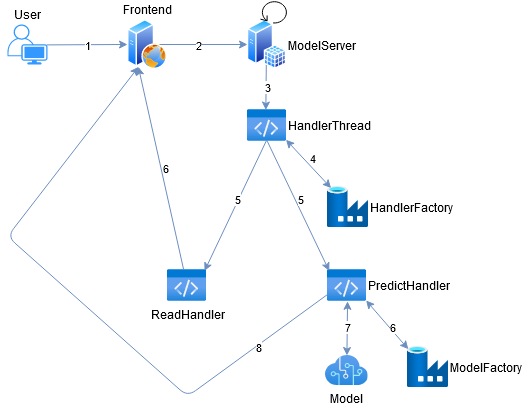

The diagram above was exported from draw.io. Its source (the exported page's mxGraphModel, read from the mxfile embedded in the PNG):
<mxGraphModel dx="1483" dy="821" grid="1" gridSize="10" guides="1" tooltips="1" connect="1" arrows="1" fold="1" page="1" pageScale="1" pageWidth="850" pageHeight="1100" math="0" shadow="0">
  <root>
    <mxCell id="0" />
    <mxCell id="1" parent="0" />
    <mxCell id="rK2GqnaRdb8JDLSKWWaW-28" value="PredictHandler" style="aspect=fixed;html=1;points=[];align=left;image;fontSize=12;image=img/lib/azure2/general/Code.svg;fillColor=#3399FF;labelPosition=right;verticalLabelPosition=middle;verticalAlign=middle;" vertex="1" parent="1">
      <mxGeometry x="440" y="403" width="39.38" height="32" as="geometry" />
    </mxCell>
    <mxCell id="rK2GqnaRdb8JDLSKWWaW-23" value="ReadHandler" style="aspect=fixed;html=1;points=[];align=center;image;fontSize=12;image=img/lib/azure2/general/Code.svg;fillColor=#3399FF;labelPosition=center;verticalLabelPosition=bottom;verticalAlign=top;" vertex="1" parent="1">
      <mxGeometry x="280" y="403" width="39.38" height="32" as="geometry" />
    </mxCell>
    <mxCell id="rK2GqnaRdb8JDLSKWWaW-18" value="HandlerFactory" style="aspect=fixed;html=1;points=[];align=left;image;fontSize=12;image=img/lib/azure2/databases/Data_Factory.svg;fillColor=#3399FF;labelPosition=right;verticalLabelPosition=middle;verticalAlign=middle;" vertex="1" parent="1">
      <mxGeometry x="440" y="320" width="41" height="41" as="geometry" />
    </mxCell>
    <mxCell id="rK2GqnaRdb8JDLSKWWaW-11" value="" style="endArrow=classic;html=1;fillColor=#dae8fc;strokeColor=#6c8ebf;entryX=0.466;entryY=0.016;entryDx=0;entryDy=0;entryPerimeter=0;exitX=0.5;exitY=0;exitDx=0;exitDy=0;" edge="1" parent="1" source="rK2GqnaRdb8JDLSKWWaW-4" target="rK2GqnaRdb8JDLSKWWaW-10">
      <mxGeometry width="50" height="50" relative="1" as="geometry">
        <mxPoint x="240" y="230" as="sourcePoint" />
        <mxPoint x="359.99999999999477" y="230" as="targetPoint" />
      </mxGeometry>
    </mxCell>
    <mxCell id="rK2GqnaRdb8JDLSKWWaW-12" value="3" style="edgeLabel;html=1;align=center;verticalAlign=middle;resizable=0;points=[];" vertex="1" connectable="0" parent="rK2GqnaRdb8JDLSKWWaW-11">
      <mxGeometry x="0.2162" relative="1" as="geometry">
        <mxPoint x="0.5500000000000003" y="11.8" as="offset" />
      </mxGeometry>
    </mxCell>
    <mxCell id="rK2GqnaRdb8JDLSKWWaW-7" value="" style="endArrow=classic;html=1;fillColor=#dae8fc;strokeColor=#6c8ebf;entryX=0;entryY=0.5;entryDx=0;entryDy=0;exitX=0;exitY=0.5;exitDx=0;exitDy=0;" edge="1" parent="1" source="rK2GqnaRdb8JDLSKWWaW-2" target="rK2GqnaRdb8JDLSKWWaW-4">
      <mxGeometry width="50" height="50" relative="1" as="geometry">
        <mxPoint x="159.20000000000005" y="179.39999999999998" as="sourcePoint" />
        <mxPoint x="240.00120086762718" y="178.27395615249827" as="targetPoint" />
      </mxGeometry>
    </mxCell>
    <mxCell id="rK2GqnaRdb8JDLSKWWaW-8" value="2" style="edgeLabel;html=1;align=center;verticalAlign=middle;resizable=0;points=[];" vertex="1" connectable="0" parent="rK2GqnaRdb8JDLSKWWaW-7">
      <mxGeometry x="0.2162" relative="1" as="geometry">
        <mxPoint x="-2.9699999999999998" as="offset" />
      </mxGeometry>
    </mxCell>
    <mxCell id="rK2GqnaRdb8JDLSKWWaW-1" value="User" style="points=[[0.35,0,0],[0.98,0.51,0],[1,0.71,0],[0.67,1,0],[0,0.795,0],[0,0.65,0]];verticalLabelPosition=top;html=1;verticalAlign=bottom;aspect=fixed;align=center;pointerEvents=1;shape=mxgraph.cisco19.user;strokeColor=none;fillColor=#3399FF;labelPosition=center;" vertex="1" parent="1">
      <mxGeometry x="120" y="158" width="40" height="40" as="geometry" />
    </mxCell>
    <mxCell id="rK2GqnaRdb8JDLSKWWaW-2" value="Frontend" style="aspect=fixed;perimeter=ellipsePerimeter;html=1;align=center;shadow=0;dashed=0;spacingTop=3;image;image=img/lib/active_directory/web_server.svg;labelPosition=center;verticalLabelPosition=top;verticalAlign=bottom;" vertex="1" parent="1">
      <mxGeometry x="240" y="153" width="40" height="50" as="geometry" />
    </mxCell>
    <mxCell id="rK2GqnaRdb8JDLSKWWaW-4" value="ModelServer" style="aspect=fixed;perimeter=ellipsePerimeter;html=1;align=left;shadow=0;dashed=0;spacingTop=3;image;image=img/lib/active_directory/sql_server.svg;fillColor=#3399FF;labelPosition=right;verticalLabelPosition=middle;verticalAlign=middle;" vertex="1" parent="1">
      <mxGeometry x="360" y="153" width="38.5" height="50" as="geometry" />
    </mxCell>
    <mxCell id="rK2GqnaRdb8JDLSKWWaW-5" value="" style="endArrow=classic;html=1;exitX=0.98;exitY=0.51;exitDx=0;exitDy=0;exitPerimeter=0;fillColor=#dae8fc;strokeColor=#6c8ebf;" edge="1" parent="1" source="rK2GqnaRdb8JDLSKWWaW-1" target="rK2GqnaRdb8JDLSKWWaW-2">
      <mxGeometry width="50" height="50" relative="1" as="geometry">
        <mxPoint x="230" y="340" as="sourcePoint" />
        <mxPoint x="280" y="290" as="targetPoint" />
      </mxGeometry>
    </mxCell>
    <mxCell id="rK2GqnaRdb8JDLSKWWaW-6" value="1" style="edgeLabel;html=1;align=center;verticalAlign=middle;resizable=0;points=[];" vertex="1" connectable="0" parent="rK2GqnaRdb8JDLSKWWaW-5">
      <mxGeometry x="0.2162" relative="1" as="geometry">
        <mxPoint x="-8.36" y="0.28" as="offset" />
      </mxGeometry>
    </mxCell>
    <mxCell id="rK2GqnaRdb8JDLSKWWaW-13" value="" style="shape=mxgraph.bpmn.loop;html=1;outlineConnect=0;fillColor=#3399FF;" vertex="1" parent="1">
      <mxGeometry x="373" y="134" width="27" height="23" as="geometry" />
    </mxCell>
    <mxCell id="rK2GqnaRdb8JDLSKWWaW-16" value="" style="endArrow=classic;html=1;fillColor=#dae8fc;strokeColor=#6c8ebf;entryX=0.087;entryY=0.036;entryDx=0;entryDy=0;entryPerimeter=0;exitX=0.978;exitY=0.947;exitDx=0;exitDy=0;exitPerimeter=0;startArrow=classic;startFill=1;" edge="1" parent="1" source="rK2GqnaRdb8JDLSKWWaW-10" target="rK2GqnaRdb8JDLSKWWaW-18">
      <mxGeometry width="50" height="50" relative="1" as="geometry">
        <mxPoint x="400" y="273" as="sourcePoint" />
        <mxPoint x="450" y="310" as="targetPoint" />
      </mxGeometry>
    </mxCell>
    <mxCell id="rK2GqnaRdb8JDLSKWWaW-17" value="4" style="edgeLabel;html=1;align=center;verticalAlign=middle;resizable=0;points=[];" vertex="1" connectable="0" parent="rK2GqnaRdb8JDLSKWWaW-16">
      <mxGeometry x="0.2162" relative="1" as="geometry">
        <mxPoint x="-1.6999999999999997" y="-10.8" as="offset" />
      </mxGeometry>
    </mxCell>
    <mxCell id="rK2GqnaRdb8JDLSKWWaW-20" value="" style="endArrow=classic;html=1;fillColor=#dae8fc;strokeColor=#6c8ebf;exitX=0.482;exitY=0.969;exitDx=0;exitDy=0;exitPerimeter=0;entryX=0.94;entryY=0.045;entryDx=0;entryDy=0;entryPerimeter=0;" edge="1" parent="1" source="rK2GqnaRdb8JDLSKWWaW-10" target="rK2GqnaRdb8JDLSKWWaW-23">
      <mxGeometry width="50" height="50" relative="1" as="geometry">
        <mxPoint x="356.7236400000001" y="330.00399999999996" as="sourcePoint" />
        <mxPoint x="320" y="400" as="targetPoint" />
      </mxGeometry>
    </mxCell>
    <mxCell id="rK2GqnaRdb8JDLSKWWaW-21" value="5" style="edgeLabel;html=1;align=center;verticalAlign=middle;resizable=0;points=[];" vertex="1" connectable="0" parent="rK2GqnaRdb8JDLSKWWaW-20">
      <mxGeometry x="0.2162" relative="1" as="geometry">
        <mxPoint x="8.16" y="-20.84" as="offset" />
      </mxGeometry>
    </mxCell>
    <mxCell id="rK2GqnaRdb8JDLSKWWaW-24" value="" style="endArrow=classic;html=1;fillColor=#dae8fc;strokeColor=#6c8ebf;entryX=0.25;entryY=1;entryDx=0;entryDy=0;" edge="1" parent="1" source="rK2GqnaRdb8JDLSKWWaW-23" target="rK2GqnaRdb8JDLSKWWaW-2">
      <mxGeometry width="50" height="50" relative="1" as="geometry">
        <mxPoint x="375.83076000000005" y="274.3280000000001" as="sourcePoint" />
        <mxPoint x="320" y="399.9999999999999" as="targetPoint" />
      </mxGeometry>
    </mxCell>
    <mxCell id="rK2GqnaRdb8JDLSKWWaW-25" value="6" style="edgeLabel;html=1;align=center;verticalAlign=middle;resizable=0;points=[];" vertex="1" connectable="0" parent="rK2GqnaRdb8JDLSKWWaW-24">
      <mxGeometry x="0.2162" relative="1" as="geometry">
        <mxPoint x="8.16" y="21.12" as="offset" />
      </mxGeometry>
    </mxCell>
    <mxCell id="rK2GqnaRdb8JDLSKWWaW-26" value="" style="endArrow=classic;html=1;fillColor=#dae8fc;strokeColor=#6c8ebf;exitX=0.501;exitY=0.988;exitDx=0;exitDy=0;exitPerimeter=0;entryX=0.044;entryY=0.045;entryDx=0;entryDy=0;entryPerimeter=0;" edge="1" parent="1" source="rK2GqnaRdb8JDLSKWWaW-10" target="rK2GqnaRdb8JDLSKWWaW-28">
      <mxGeometry width="50" height="50" relative="1" as="geometry">
        <mxPoint x="375.83076000000005" y="274.3280000000001" as="sourcePoint" />
        <mxPoint x="442" y="400" as="targetPoint" />
      </mxGeometry>
    </mxCell>
    <mxCell id="rK2GqnaRdb8JDLSKWWaW-27" value="5" style="edgeLabel;html=1;align=center;verticalAlign=middle;resizable=0;points=[];" vertex="1" connectable="0" parent="rK2GqnaRdb8JDLSKWWaW-26">
      <mxGeometry x="0.2162" relative="1" as="geometry">
        <mxPoint x="-4.859999999999999" y="-20.84" as="offset" />
      </mxGeometry>
    </mxCell>
    <mxCell id="rK2GqnaRdb8JDLSKWWaW-10" value="HandlerThread" style="aspect=fixed;html=1;points=[];align=left;image;fontSize=12;image=img/lib/azure2/general/Code.svg;fillColor=#3399FF;labelPosition=right;verticalLabelPosition=middle;verticalAlign=middle;" vertex="1" parent="1">
      <mxGeometry x="360" y="243" width="39.38" height="32" as="geometry" />
    </mxCell>
    <mxCell id="rK2GqnaRdb8JDLSKWWaW-29" value="ModelFactory" style="aspect=fixed;html=1;points=[];align=left;image;fontSize=12;image=img/lib/azure2/databases/Data_Factory.svg;fillColor=#3399FF;labelPosition=right;verticalLabelPosition=middle;verticalAlign=middle;" vertex="1" parent="1">
      <mxGeometry x="520" y="480" width="41" height="41" as="geometry" />
    </mxCell>
    <mxCell id="rK2GqnaRdb8JDLSKWWaW-30" value="" style="endArrow=classic;html=1;fillColor=#dae8fc;strokeColor=#6c8ebf;entryX=0.02;entryY=0.065;entryDx=0;entryDy=0;entryPerimeter=0;exitX=0.98;exitY=0.969;exitDx=0;exitDy=0;exitPerimeter=0;startArrow=classic;startFill=1;" edge="1" parent="1" source="rK2GqnaRdb8JDLSKWWaW-28" target="rK2GqnaRdb8JDLSKWWaW-29">
      <mxGeometry width="50" height="50" relative="1" as="geometry">
        <mxPoint x="460" y="434" as="sourcePoint" />
        <mxPoint x="422.00271999999995" y="529.8199999999999" as="targetPoint" />
      </mxGeometry>
    </mxCell>
    <mxCell id="rK2GqnaRdb8JDLSKWWaW-31" value="6" style="edgeLabel;html=1;align=center;verticalAlign=middle;resizable=0;points=[];" vertex="1" connectable="0" parent="rK2GqnaRdb8JDLSKWWaW-30">
      <mxGeometry x="0.2162" relative="1" as="geometry">
        <mxPoint x="0.14000000000000057" y="-3.1799999999999997" as="offset" />
      </mxGeometry>
    </mxCell>
    <mxCell id="rK2GqnaRdb8JDLSKWWaW-33" value="" style="endArrow=classic;html=1;fillColor=#dae8fc;strokeColor=#6c8ebf;entryX=0.25;entryY=1;entryDx=0;entryDy=0;exitX=0;exitY=0.781;exitDx=0;exitDy=0;exitPerimeter=0;" edge="1" parent="1" source="rK2GqnaRdb8JDLSKWWaW-28">
      <mxGeometry width="50" height="50" relative="1" as="geometry">
        <mxPoint x="296.1309496436452" y="403" as="sourcePoint" />
        <mxPoint x="251.0557280900009" y="200.3606797749976" as="targetPoint" />
        <Array as="points">
          <mxPoint x="300" y="530" />
          <mxPoint x="120" y="370" />
        </Array>
      </mxGeometry>
    </mxCell>
    <mxCell id="rK2GqnaRdb8JDLSKWWaW-34" value="8" style="edgeLabel;html=1;align=center;verticalAlign=middle;resizable=0;points=[];" vertex="1" connectable="0" parent="rK2GqnaRdb8JDLSKWWaW-33">
      <mxGeometry x="0.2162" relative="1" as="geometry">
        <mxPoint x="226.31" y="88.94" as="offset" />
      </mxGeometry>
    </mxCell>
    <mxCell id="rK2GqnaRdb8JDLSKWWaW-36" value="Model" style="aspect=fixed;html=1;points=[];align=center;image;fontSize=12;image=img/lib/azure2/ai_machine_learning/Cognitive_Services.svg;fillColor=#3399FF;" vertex="1" parent="1">
      <mxGeometry x="438" y="489" width="42.5" height="30" as="geometry" />
    </mxCell>
    <mxCell id="rK2GqnaRdb8JDLSKWWaW-39" value="" style="endArrow=classic;html=1;fillColor=#dae8fc;strokeColor=#6c8ebf;exitX=0.509;exitY=0.995;exitDx=0;exitDy=0;exitPerimeter=0;startArrow=classic;startFill=1;" edge="1" parent="1" source="rK2GqnaRdb8JDLSKWWaW-28" target="rK2GqnaRdb8JDLSKWWaW-36">
      <mxGeometry width="50" height="50" relative="1" as="geometry">
        <mxPoint x="478.5924" y="434.0079999999999" as="sourcePoint" />
        <mxPoint x="520.8199999999999" y="482.66499999999996" as="targetPoint" />
      </mxGeometry>
    </mxCell>
    <mxCell id="rK2GqnaRdb8JDLSKWWaW-40" value="7" style="edgeLabel;html=1;align=center;verticalAlign=middle;resizable=0;points=[];" vertex="1" connectable="0" parent="rK2GqnaRdb8JDLSKWWaW-39">
      <mxGeometry x="0.2162" relative="1" as="geometry">
        <mxPoint x="0.020000000000000573" y="-7.739999999999999" as="offset" />
      </mxGeometry>
    </mxCell>
  </root>
</mxGraphModel>